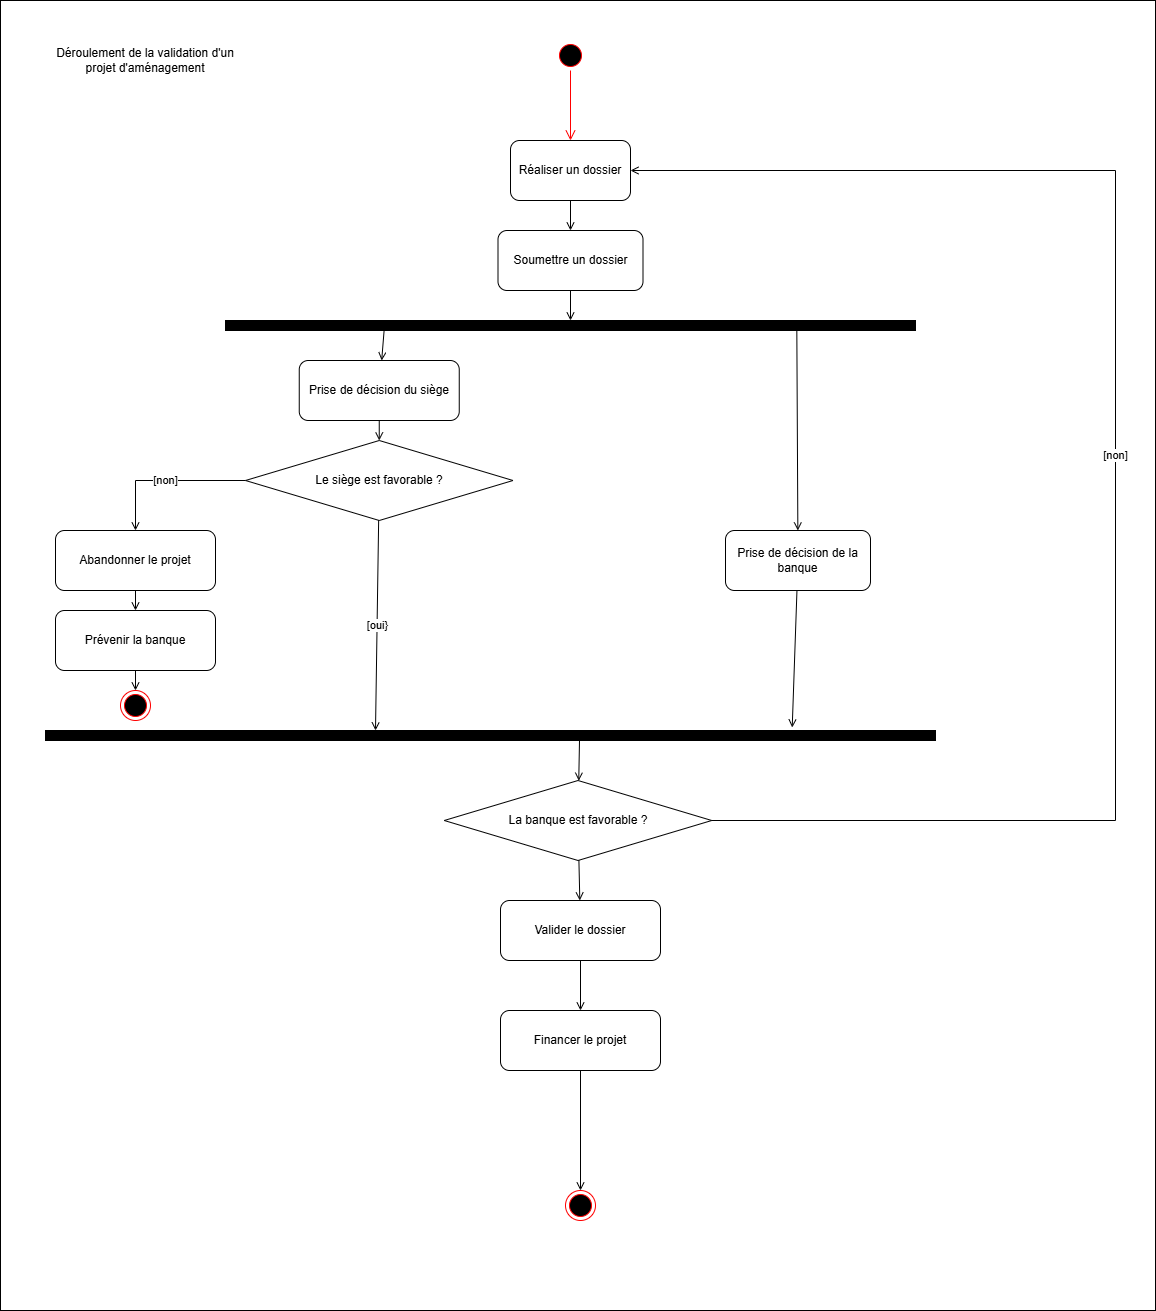

The diagram above was exported from draw.io. Its source (the exported page's mxGraphModel, read from the mxfile embedded in the PNG):
<mxGraphModel dx="1678" dy="914" grid="1" gridSize="10" guides="1" tooltips="1" connect="1" arrows="1" fold="1" page="1" pageScale="1" pageWidth="827" pageHeight="1169" math="0" shadow="0">
  <root>
    <mxCell id="0" />
    <mxCell id="1" parent="0" />
    <mxCell id="H8G_eTQ7Zhx72gEAw77I-37" value="" style="rounded=0;whiteSpace=wrap;html=1;" vertex="1" parent="1">
      <mxGeometry x="125" y="30" width="1155" height="1310" as="geometry" />
    </mxCell>
    <mxCell id="H8G_eTQ7Zhx72gEAw77I-2" value="Déroulement de la validation d'un projet d'aménagement" style="text;html=1;align=center;verticalAlign=middle;whiteSpace=wrap;rounded=0;" vertex="1" parent="1">
      <mxGeometry x="170" y="60" width="200" height="60" as="geometry" />
    </mxCell>
    <mxCell id="H8G_eTQ7Zhx72gEAw77I-3" value="" style="ellipse;html=1;shape=endState;fillColor=#000000;strokeColor=#ff0000;" vertex="1" parent="1">
      <mxGeometry x="690" y="1220" width="30" height="30" as="geometry" />
    </mxCell>
    <mxCell id="H8G_eTQ7Zhx72gEAw77I-4" value="" style="ellipse;html=1;shape=startState;fillColor=#000000;strokeColor=#ff0000;" vertex="1" parent="1">
      <mxGeometry x="680" y="70" width="30" height="30" as="geometry" />
    </mxCell>
    <mxCell id="H8G_eTQ7Zhx72gEAw77I-5" value="" style="html=1;verticalAlign=bottom;endArrow=open;endSize=8;strokeColor=#ff0000;rounded=0;" edge="1" source="H8G_eTQ7Zhx72gEAw77I-4" parent="1" target="H8G_eTQ7Zhx72gEAw77I-6">
      <mxGeometry relative="1" as="geometry">
        <mxPoint x="695" y="160" as="targetPoint" />
      </mxGeometry>
    </mxCell>
    <mxCell id="H8G_eTQ7Zhx72gEAw77I-6" value="Réaliser un dossier" style="rounded=1;whiteSpace=wrap;html=1;" vertex="1" parent="1">
      <mxGeometry x="635" y="170" width="120" height="60" as="geometry" />
    </mxCell>
    <mxCell id="H8G_eTQ7Zhx72gEAw77I-8" value="" style="endArrow=open;html=1;rounded=0;endFill=0;entryX=0.839;entryY=-0.3;entryDx=0;entryDy=0;entryPerimeter=0;" edge="1" parent="1" source="H8G_eTQ7Zhx72gEAw77I-13" target="H8G_eTQ7Zhx72gEAw77I-27">
      <mxGeometry width="50" height="50" relative="1" as="geometry">
        <mxPoint x="660" y="290" as="sourcePoint" />
        <mxPoint x="710" y="240" as="targetPoint" />
      </mxGeometry>
    </mxCell>
    <mxCell id="H8G_eTQ7Zhx72gEAw77I-10" value="" style="endArrow=open;html=1;rounded=0;endFill=0;" edge="1" parent="1" source="H8G_eTQ7Zhx72gEAw77I-6" target="H8G_eTQ7Zhx72gEAw77I-9">
      <mxGeometry width="50" height="50" relative="1" as="geometry">
        <mxPoint x="695" y="230" as="sourcePoint" />
        <mxPoint x="705" y="840" as="targetPoint" />
      </mxGeometry>
    </mxCell>
    <mxCell id="H8G_eTQ7Zhx72gEAw77I-9" value="Soumettre un dossier" style="rounded=1;whiteSpace=wrap;html=1;" vertex="1" parent="1">
      <mxGeometry x="622.5" y="260" width="145" height="60" as="geometry" />
    </mxCell>
    <mxCell id="H8G_eTQ7Zhx72gEAw77I-12" value="" style="endArrow=open;html=1;rounded=0;endFill=0;" edge="1" parent="1" source="H8G_eTQ7Zhx72gEAw77I-9" target="H8G_eTQ7Zhx72gEAw77I-11">
      <mxGeometry width="50" height="50" relative="1" as="geometry">
        <mxPoint x="696" y="320" as="sourcePoint" />
        <mxPoint x="705" y="840" as="targetPoint" />
      </mxGeometry>
    </mxCell>
    <mxCell id="H8G_eTQ7Zhx72gEAw77I-11" value="" style="rounded=0;whiteSpace=wrap;html=1;fillColor=#000000;" vertex="1" parent="1">
      <mxGeometry x="350" y="350" width="690" height="10" as="geometry" />
    </mxCell>
    <mxCell id="H8G_eTQ7Zhx72gEAw77I-14" value="Prise de décision du siège" style="rounded=1;whiteSpace=wrap;html=1;" vertex="1" parent="1">
      <mxGeometry x="423.75" y="390" width="160" height="60" as="geometry" />
    </mxCell>
    <mxCell id="H8G_eTQ7Zhx72gEAw77I-15" value="" style="endArrow=open;html=1;rounded=0;endFill=0;exitX=0.828;exitY=0.867;exitDx=0;exitDy=0;exitPerimeter=0;" edge="1" parent="1" source="H8G_eTQ7Zhx72gEAw77I-11" target="H8G_eTQ7Zhx72gEAw77I-13">
      <mxGeometry width="50" height="50" relative="1" as="geometry">
        <mxPoint x="695" y="360" as="sourcePoint" />
        <mxPoint x="705" y="840" as="targetPoint" />
      </mxGeometry>
    </mxCell>
    <mxCell id="H8G_eTQ7Zhx72gEAw77I-13" value="Prise de décision de la banque" style="rounded=1;whiteSpace=wrap;html=1;" vertex="1" parent="1">
      <mxGeometry x="850" y="560" width="145" height="60" as="geometry" />
    </mxCell>
    <mxCell id="H8G_eTQ7Zhx72gEAw77I-16" value="" style="endArrow=open;html=1;rounded=0;endFill=0;exitX=0.231;exitY=0.033;exitDx=0;exitDy=0;exitPerimeter=0;" edge="1" parent="1" source="H8G_eTQ7Zhx72gEAw77I-11" target="H8G_eTQ7Zhx72gEAw77I-14">
      <mxGeometry width="50" height="50" relative="1" as="geometry">
        <mxPoint x="718" y="370" as="sourcePoint" />
        <mxPoint x="860" y="423" as="targetPoint" />
      </mxGeometry>
    </mxCell>
    <mxCell id="H8G_eTQ7Zhx72gEAw77I-17" value="Le siège est favorable ?" style="rhombus;whiteSpace=wrap;html=1;" vertex="1" parent="1">
      <mxGeometry x="370" y="470" width="267.5" height="80" as="geometry" />
    </mxCell>
    <mxCell id="H8G_eTQ7Zhx72gEAw77I-18" value="" style="endArrow=open;html=1;rounded=0;endFill=0;" edge="1" parent="1" source="H8G_eTQ7Zhx72gEAw77I-14" target="H8G_eTQ7Zhx72gEAw77I-17">
      <mxGeometry width="50" height="50" relative="1" as="geometry">
        <mxPoint x="519" y="360" as="sourcePoint" />
        <mxPoint x="515" y="420" as="targetPoint" />
      </mxGeometry>
    </mxCell>
    <mxCell id="H8G_eTQ7Zhx72gEAw77I-19" value="[oui}" style="endArrow=open;html=1;rounded=0;endFill=0;" edge="1" parent="1" source="H8G_eTQ7Zhx72gEAw77I-17">
      <mxGeometry width="50" height="50" relative="1" as="geometry">
        <mxPoint x="513" y="480" as="sourcePoint" />
        <mxPoint x="500" y="760" as="targetPoint" />
      </mxGeometry>
    </mxCell>
    <mxCell id="H8G_eTQ7Zhx72gEAw77I-22" value="[non]" style="endArrow=open;html=1;rounded=0;endFill=0;edgeStyle=orthogonalEdgeStyle;" edge="1" parent="1" source="H8G_eTQ7Zhx72gEAw77I-17" target="H8G_eTQ7Zhx72gEAw77I-21">
      <mxGeometry width="50" height="50" relative="1" as="geometry">
        <mxPoint x="370" y="580" as="sourcePoint" />
        <mxPoint x="270" y="730" as="targetPoint" />
      </mxGeometry>
    </mxCell>
    <mxCell id="H8G_eTQ7Zhx72gEAw77I-21" value="Abandonner le projet" style="rounded=1;whiteSpace=wrap;html=1;" vertex="1" parent="1">
      <mxGeometry x="180" y="560" width="160" height="60" as="geometry" />
    </mxCell>
    <mxCell id="H8G_eTQ7Zhx72gEAw77I-23" value="" style="endArrow=open;html=1;rounded=0;endFill=0;" edge="1" parent="1" source="H8G_eTQ7Zhx72gEAw77I-24" target="H8G_eTQ7Zhx72gEAw77I-25">
      <mxGeometry width="50" height="50" relative="1" as="geometry">
        <mxPoint x="540" y="750" as="sourcePoint" />
        <mxPoint x="270" y="930" as="targetPoint" />
      </mxGeometry>
    </mxCell>
    <mxCell id="H8G_eTQ7Zhx72gEAw77I-25" value="" style="ellipse;html=1;shape=endState;fillColor=#000000;strokeColor=#ff0000;" vertex="1" parent="1">
      <mxGeometry x="245" y="720" width="30" height="30" as="geometry" />
    </mxCell>
    <mxCell id="H8G_eTQ7Zhx72gEAw77I-26" value="" style="endArrow=open;html=1;rounded=0;endFill=0;" edge="1" parent="1" source="H8G_eTQ7Zhx72gEAw77I-21" target="H8G_eTQ7Zhx72gEAw77I-24">
      <mxGeometry width="50" height="50" relative="1" as="geometry">
        <mxPoint x="270" y="690" as="sourcePoint" />
        <mxPoint x="270" y="930" as="targetPoint" />
      </mxGeometry>
    </mxCell>
    <mxCell id="H8G_eTQ7Zhx72gEAw77I-24" value="Prévenir la banque" style="rounded=1;whiteSpace=wrap;html=1;" vertex="1" parent="1">
      <mxGeometry x="180" y="640" width="160" height="60" as="geometry" />
    </mxCell>
    <mxCell id="H8G_eTQ7Zhx72gEAw77I-27" value="" style="rounded=0;whiteSpace=wrap;html=1;fillColor=#000000;" vertex="1" parent="1">
      <mxGeometry x="170" y="760" width="890" height="10" as="geometry" />
    </mxCell>
    <mxCell id="H8G_eTQ7Zhx72gEAw77I-30" value="[non]" style="edgeStyle=orthogonalEdgeStyle;rounded=0;orthogonalLoop=1;jettySize=auto;html=1;endArrow=open;endFill=0;" edge="1" parent="1" source="H8G_eTQ7Zhx72gEAw77I-29" target="H8G_eTQ7Zhx72gEAw77I-6">
      <mxGeometry relative="1" as="geometry">
        <Array as="points">
          <mxPoint x="1240" y="850" />
          <mxPoint x="1240" y="200" />
        </Array>
      </mxGeometry>
    </mxCell>
    <mxCell id="H8G_eTQ7Zhx72gEAw77I-29" value="La banque est favorable ?" style="rhombus;whiteSpace=wrap;html=1;" vertex="1" parent="1">
      <mxGeometry x="568.75" y="810" width="267.5" height="80" as="geometry" />
    </mxCell>
    <mxCell id="H8G_eTQ7Zhx72gEAw77I-31" value="" style="endArrow=open;html=1;rounded=0;endFill=0;exitX=0.6;exitY=1;exitDx=0;exitDy=0;exitPerimeter=0;" edge="1" parent="1" source="H8G_eTQ7Zhx72gEAw77I-27" target="H8G_eTQ7Zhx72gEAw77I-29">
      <mxGeometry width="50" height="50" relative="1" as="geometry">
        <mxPoint x="710" y="780" as="sourcePoint" />
        <mxPoint x="927" y="767" as="targetPoint" />
      </mxGeometry>
    </mxCell>
    <mxCell id="H8G_eTQ7Zhx72gEAw77I-34" value="" style="endArrow=open;html=1;rounded=0;endFill=0;" edge="1" parent="1" source="H8G_eTQ7Zhx72gEAw77I-33" target="H8G_eTQ7Zhx72gEAw77I-3">
      <mxGeometry width="50" height="50" relative="1" as="geometry">
        <mxPoint x="714" y="780" as="sourcePoint" />
        <mxPoint x="715" y="820" as="targetPoint" />
      </mxGeometry>
    </mxCell>
    <mxCell id="H8G_eTQ7Zhx72gEAw77I-35" value="" style="endArrow=open;html=1;rounded=0;endFill=0;" edge="1" parent="1" source="H8G_eTQ7Zhx72gEAw77I-29" target="H8G_eTQ7Zhx72gEAw77I-32">
      <mxGeometry width="50" height="50" relative="1" as="geometry">
        <mxPoint x="705" y="890" as="sourcePoint" />
        <mxPoint x="705" y="1220" as="targetPoint" />
      </mxGeometry>
    </mxCell>
    <mxCell id="H8G_eTQ7Zhx72gEAw77I-32" value="Valider le dossier" style="rounded=1;whiteSpace=wrap;html=1;" vertex="1" parent="1">
      <mxGeometry x="625" y="930" width="160" height="60" as="geometry" />
    </mxCell>
    <mxCell id="H8G_eTQ7Zhx72gEAw77I-36" value="" style="endArrow=open;html=1;rounded=0;endFill=0;" edge="1" parent="1" source="H8G_eTQ7Zhx72gEAw77I-32" target="H8G_eTQ7Zhx72gEAw77I-33">
      <mxGeometry width="50" height="50" relative="1" as="geometry">
        <mxPoint x="705" y="990" as="sourcePoint" />
        <mxPoint x="705" y="1220" as="targetPoint" />
      </mxGeometry>
    </mxCell>
    <mxCell id="H8G_eTQ7Zhx72gEAw77I-33" value="Financer le projet" style="rounded=1;whiteSpace=wrap;html=1;" vertex="1" parent="1">
      <mxGeometry x="625" y="1040" width="160" height="60" as="geometry" />
    </mxCell>
  </root>
</mxGraphModel>